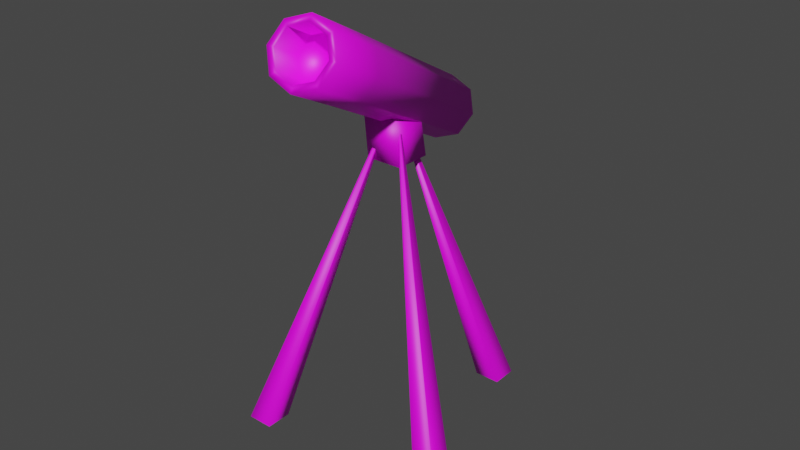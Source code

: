 # Source: Teleskope.blend  (saved by Blender 3.6.11; exported with 4.5.12 LTS)
import bpy
from mathutils import Matrix  # noqa: F401  (used for matrix-valued properties, if any)

bpy.ops.wm.read_factory_settings(use_empty=True)
scene = bpy.context.scene
scene.name = 'Scene'

# ---- collections
col_collection = bpy.data.collections.new('Collection'); scene.collection.children.link(col_collection)

# ---- images (referenced by path relative to the original .blend; pixels are not part of the script)
import os
ASSET_DIR = os.environ.get("B2B_ASSET_DIR", "")  # directory of the original .blend (textures are referenced by path, not embedded)
HERE = os.path.dirname(os.path.abspath(__file__))  # packed textures are extracted next to this script under _unpacked/

def load_image(name, relpath, width, height, colorspace="sRGB"):
    """Load a texture the original file referenced (path relative to the .blend, or extracted next to this script)."""
    p = next((c for c in (os.path.join(HERE, relpath), os.path.join(ASSET_DIR, relpath)) if relpath and os.path.exists(c)), "")
    if p:
        img = bpy.data.images.load(p, check_existing=True)
        img.name = name
    else:  # same state as the original file: an image datablock whose file is absent (Cycles renders it pink)
        img = bpy.data.images.new(name, width, height)
        img.source = "FILE"
        img.filepath = "//" + (relpath or name)
    img.colorspace_settings.name = colorspace
    return img
img_dungeons_2_texture_01_a_png = load_image('Dungeons_2_Texture_01_A.png', 'Dungeons_2_Texture_01_A.png', 1024, 1024, 'sRGB')

# ---- materials (node trees are filled in below, after node groups)
mat_material = bpy.data.materials.new('Material')
mat_material.alpha_threshold = 0.0
mat_material.use_transparent_shadow = False
mat_material.roughness = 0.5
mat_material.line_color = (0.0, 0.0, 0.0, 1.0)

# ---- material node trees
mat_material.use_nodes = True; mat_material.node_tree.nodes.clear()
_N = mat_material.node_tree.nodes; _L = mat_material.node_tree.links
n0 = _N.new('ShaderNodeOutputMaterial'); n0.name = 'Material Output'; n0.location = (300, 300)
n1 = _N.new('ShaderNodeBsdfPrincipled'); n1.name = 'Principled BSDF'; n1.location = (10, 300)
n1.distribution = 'GGX'
n1.subsurface_method = 'RANDOM_WALK_SKIN'
n1.inputs[3].default_value = 1.45
n1.inputs[27].default_value = (0.0, 0.0, 0.0, 1.0)
n1.inputs[28].default_value = 1.0
n2 = _N.new('ShaderNodeTexImage'); n2.name = 'Image Texture'; n2.location = (-349, 87)
n2.image = img_dungeons_2_texture_01_a_png
_L.new(n1.outputs[0], n0.inputs[0])
_L.new(n2.outputs[0], n1.inputs[0])
n0.is_active_output = True

# ---- world
world_world = bpy.data.worlds.new('World'); scene.world = world_world
world_world.use_nodes = True; world_world.node_tree.nodes.clear()
_N = world_world.node_tree.nodes; _L = world_world.node_tree.links
n0 = _N.new('ShaderNodeOutputWorld'); n0.name = 'World Output'; n0.location = (300, 300)
n1 = _N.new('ShaderNodeBackground'); n1.name = 'Background'; n1.location = (10, 300)
n1.inputs[0].default_value = (0.05088, 0.05088, 0.05088, 1.0)
_L.new(n1.outputs[0], n0.inputs[0])
n0.is_active_output = True
world_world.color = (0.05088, 0.05088, 0.05088)
world_world.use_sun_shadow = False
world_world.sun_shadow_jitter_overblur = 0.0

# ---- meshes
me_cube = bpy.data.meshes.new('Cube')
me_cube.from_pydata([(1.0, 1.0, -0.8072), (1.0, -1.0, -0.8072), (-1.0, 1.0, -0.8072), (-1.0, -1.0, -0.8072), (-6.912, 18.5, -0.8072), (-6.912, 16.5, -0.8072), (-8.912, 18.5, -0.8072), (-8.912, 16.5, -0.8072), (-16.66, 2.915, -0.8072), (-16.66, 0.9153, -0.8072), (-18.66, 2.915, -0.8072), (-18.66, 0.9153, -0.8072), (-7.917, 5.575, 24.31), (-8.044, 5.575, 24.31), (-7.917, 5.696, 24.28), (-8.044, 5.696, 24.28), (-8.42, 6.633, 23.97), (-8.548, 6.633, 23.97), (-8.42, 6.754, 23.93), (-8.548, 6.754, 23.93), (-9.04, 5.691, 24.28), (-9.167, 5.691, 24.28), (-9.04, 5.812, 24.24), (-9.167, 5.812, 24.24), (-10.37, 5.381, 21.38), (-10.37, 5.044, 24.67), (-10.37, 8.053, 21.38), (-10.37, 7.583, 23.84), (-7.699, 5.381, 21.38), (-7.699, 5.044, 24.67), (-7.699, 8.053, 21.38), (-7.699, 7.583, 23.84), (-10.65, 14.16, 23.23), (-7.814, 1.585, 31.28), (-9.994, 14.16, 22.94), (-6.23, 1.581, 30.6), (-9.707, 13.92, 22.34), (-5.536, 0.9868, 29.13), (-9.956, 13.57, 21.77), (-6.138, 0.1513, 27.75), (-10.6, 13.33, 21.56), (-7.684, -0.4364, 27.25), (-11.25, 13.33, 21.85), (-9.268, -0.4318, 27.94), (-11.54, 13.58, 22.45), (-9.962, 0.1622, 29.4), (-11.29, 13.92, 23.02), (-9.36, 0.9977, 30.79), (-5.247, -2.943, 32.9), (-6.831, -2.938, 33.59), (-4.553, -3.537, 31.44), (-5.155, -4.372, 30.05), (-6.7, -4.96, 29.56), (-8.284, -4.955, 30.24), (-8.979, -4.361, 31.7), (-8.377, -3.526, 33.09), (-5.582, -3.165, 32.61), (-6.817, -3.161, 33.14), (-8.021, -3.619, 32.75), (-8.49, -4.27, 31.68), (-7.949, -4.733, 30.53), (-6.715, -4.737, 30.0), (-5.51, -4.279, 30.39), (-5.041, -3.628, 31.46), (-6.075, -0.8995, 31.45), (-7.309, -0.896, 31.99), (-5.534, -1.362, 30.31), (-8.514, -1.354, 31.6), (-8.983, -2.005, 30.52), (-8.442, -2.468, 29.38), (-7.207, -2.471, 28.85), (-6.003, -2.014, 29.23), (-10.69, 14.76, 24.41), (-9.104, 14.75, 23.72), (-8.409, 14.16, 22.26), (-9.011, 13.32, 20.87), (-10.56, 12.73, 20.38), (-12.14, 12.74, 21.07), (-12.84, 13.33, 22.53), (-12.23, 14.17, 23.92), (-11.2, 16.49, 21.35), (-10.97, 16.49, 21.26), (-10.88, 16.41, 21.05), (-10.96, 16.29, 20.85), (-11.18, 16.21, 20.79), (-11.4, 16.21, 20.88), (-11.5, 16.29, 21.09), (-11.42, 16.41, 21.28), (-11.22, 16.77, 21.9), (-10.56, 16.77, 21.62), (-10.27, 16.52, 21.01), (-10.52, 16.18, 20.44), (-11.16, 15.93, 20.24), (-11.82, 15.94, 20.52), (-12.1, 16.18, 21.12), (-11.85, 16.53, 21.7), (-11.03, 15.72, 21.75), (-10.81, 15.72, 21.65), (-10.71, 15.63, 21.45), (-10.79, 15.52, 21.25), (-11.01, 15.43, 21.18), (-11.23, 15.43, 21.28), (-11.33, 15.52, 21.48), (-11.25, 15.63, 21.68)], [], [(5, 4, 18, 16), (4, 6, 19, 18), (7, 5, 16, 17), (14, 15, 13, 12), (18, 19, 17, 16), (22, 23, 21, 20), (2, 3, 13, 15), (10, 11, 21, 23), (3, 1, 12, 13), (11, 9, 20, 21), (0, 2, 15, 14), (8, 10, 23, 22), (1, 0, 14, 12), (9, 8, 22, 20), (6, 7, 17, 19), (24, 25, 27, 26), (26, 27, 31, 30), (30, 31, 29, 28), (28, 29, 25, 24), (26, 30, 28, 24), (31, 27, 25, 29), (72, 33, 35, 73), (73, 35, 37, 74), (74, 37, 39, 75), (75, 39, 41, 76), (76, 41, 43, 77), (77, 43, 45, 78), (33, 47, 55, 49), (78, 45, 47, 79), (79, 47, 33, 72), (46, 32, 88, 95), (60, 61, 70, 69), (35, 33, 49, 48), (39, 37, 50, 51), (45, 43, 53, 54), (41, 39, 51, 52), (47, 45, 54, 55), (37, 35, 48, 50), (43, 41, 52, 53), (48, 49, 57, 56), (49, 55, 58, 57), (55, 54, 59, 58), (54, 53, 60, 59), (53, 52, 61, 60), (52, 51, 62, 61), (51, 50, 63, 62), (50, 48, 56, 63), (64, 65, 67, 68, 69, 70, 71, 66), (58, 59, 68, 67), (63, 56, 64, 66), (61, 62, 71, 70), (59, 60, 69, 68), (57, 58, 67, 65), (56, 57, 65, 64), (62, 63, 66, 71), (34, 32, 72, 73), (36, 34, 73, 74), (38, 36, 74, 75), (40, 38, 75, 76), (42, 40, 76, 77), (44, 42, 77, 78), (46, 44, 78, 79), (32, 46, 79, 72), (85, 86, 102, 101), (42, 44, 94, 93), (38, 40, 92, 91), (34, 36, 90, 89), (44, 46, 95, 94), (40, 42, 93, 92), (36, 38, 91, 90), (32, 34, 89, 88), (81, 80, 88, 89), (82, 81, 89, 90), (83, 82, 90, 91), (84, 83, 91, 92), (85, 84, 92, 93), (86, 85, 93, 94), (87, 86, 94, 95), (80, 87, 95, 88), (96, 97, 98, 99, 100, 101, 102, 103), (83, 84, 100, 99), (81, 82, 98, 97), (86, 87, 103, 102), (84, 85, 101, 100), (82, 83, 99, 98), (80, 81, 97, 96), (87, 80, 96, 103)])
me_cube.polygons.foreach_set('use_smooth', [True] * 87)
_uv = me_cube.uv_layers.new(name='UVMap')
_uv.uv.foreach_set('vector', [0.3313, 0.1177, 0.3313, 0.1152, 0.3313, 0.1152, 0.3313, 0.1177, 0.3313, 0.1152, 0.3313, 0.1128, 0.3313, 0.1128, 0.3313, 0.1152, 0.3313, 0.1201, 0.3313, 0.1177, 0.3313, 0.1177, 0.3313, 0.1201, 0.3313, 0.1152, 0.3338, 0.1152, 0.3338, 0.1177, 0.3313, 0.1177, 0.3313, 0.1152, 0.3338, 0.1152, 0.3338, 0.1177, 0.3313, 0.1177, 0.3313, 0.1152, 0.3338, 0.1152, 0.3338, 0.1177, 0.3313, 0.1177, 0.3313, 0.1128, 0.3313, 0.1103, 0.3313, 0.1103, 0.3313, 0.1128, 0.3313, 0.1128, 0.3313, 0.1103, 0.3313, 0.1103, 0.3313, 0.1128, 0.3313, 0.1201, 0.3313, 0.1177, 0.3313, 0.1177, 0.3313, 0.1201, 0.3313, 0.1201, 0.3313, 0.1177, 0.3313, 0.1177, 0.3313, 0.1201, 0.3313, 0.1152, 0.3313, 0.1128, 0.3313, 0.1128, 0.3313, 0.1152, 0.3313, 0.1152, 0.3313, 0.1128, 0.3313, 0.1128, 0.3313, 0.1152, 0.3313, 0.1177, 0.3313, 0.1152, 0.3313, 0.1152, 0.3313, 0.1177, 0.3313, 0.1177, 0.3313, 0.1152, 0.3313, 0.1152, 0.3313, 0.1177, 0.3313, 0.1128, 0.3313, 0.1103, 0.3313, 0.1103, 0.3313, 0.1128, 0.3289, 0.1103, 0.3313, 0.1103, 0.3313, 0.1128, 0.3289, 0.1128, 0.3289, 0.1128, 0.3313, 0.1128, 0.3313, 0.1152, 0.3289, 0.1152, 0.3289, 0.1152, 0.3313, 0.1152, 0.3313, 0.1177, 0.3289, 0.1177, 0.3289, 0.1177, 0.3313, 0.1177, 0.3313, 0.1201, 0.3289, 0.1201, 0.3264, 0.1152, 0.3289, 0.1152, 0.3289, 0.1177, 0.3264, 0.1177, 0.3313, 0.1152, 0.3338, 0.1152, 0.3338, 0.1177, 0.3313, 0.1177, 0.335, 0.1152, 0.335, 0.1201, 0.3338, 0.1201, 0.3338, 0.1152, 0.3338, 0.1152, 0.3338, 0.1201, 0.3325, 0.1201, 0.3325, 0.1152, 0.3325, 0.1152, 0.3325, 0.1201, 0.3313, 0.1201, 0.3313, 0.1152, 0.3313, 0.1152, 0.3313, 0.1201, 0.3301, 0.1201, 0.3301, 0.1152, 0.3301, 0.1152, 0.3301, 0.1201, 0.3289, 0.1201, 0.3289, 0.1152, 0.3289, 0.1152, 0.3289, 0.1201, 0.3276, 0.1201, 0.3276, 0.1152, 0.3252, 0.1201, 0.3264, 0.1201, 0.3264, 0.1201, 0.3252, 0.1201, 0.3276, 0.1152, 0.3276, 0.1201, 0.3264, 0.1201, 0.3264, 0.1152, 0.3264, 0.1152, 0.3264, 0.1201, 0.3252, 0.1201, 0.3252, 0.1152, 0.3318, 0.1135, 0.3325, 0.1138, 0.3325, 0.1138, 0.3318, 0.1135, 0.3263, 0.1115, 0.3276, 0.1109, 0.3276, 0.1109, 0.3263, 0.1115, 0.3338, 0.1201, 0.335, 0.1201, 0.335, 0.1201, 0.3338, 0.1201, 0.3313, 0.1201, 0.3325, 0.1201, 0.3325, 0.1201, 0.3313, 0.1201, 0.3276, 0.1201, 0.3289, 0.1201, 0.3289, 0.1201, 0.3276, 0.1201, 0.3301, 0.1201, 0.3313, 0.1201, 0.3313, 0.1201, 0.3301, 0.1201, 0.3264, 0.1201, 0.3276, 0.1201, 0.3276, 0.1201, 0.3264, 0.1201, 0.3325, 0.1201, 0.3338, 0.1201, 0.3338, 0.1201, 0.3325, 0.1201, 0.3289, 0.1201, 0.3301, 0.1201, 0.3301, 0.1201, 0.3289, 0.1201, 0.3293, 0.1144, 0.3276, 0.1151, 0.3276, 0.1146, 0.3289, 0.1141, 0.3276, 0.1151, 0.326, 0.1144, 0.3263, 0.1141, 0.3276, 0.1146, 0.326, 0.1144, 0.3253, 0.1128, 0.3258, 0.1128, 0.3263, 0.1141, 0.3253, 0.1128, 0.326, 0.1111, 0.3263, 0.1115, 0.3258, 0.1128, 0.326, 0.1111, 0.3276, 0.1104, 0.3276, 0.1109, 0.3263, 0.1115, 0.3276, 0.1104, 0.3293, 0.1111, 0.3289, 0.1115, 0.3276, 0.1109, 0.3293, 0.1111, 0.33, 0.1128, 0.3295, 0.1128, 0.3289, 0.1115, 0.33, 0.1128, 0.3293, 0.1144, 0.3289, 0.1141, 0.3295, 0.1128, 0.00656, 0.4045, 0.005263, 0.405, 0.003966, 0.4045, 0.003428, 0.4032, 0.003966, 0.4019, 0.005263, 0.4013, 0.00656, 0.4019, 0.007098, 0.4032, 0.3263, 0.1141, 0.3258, 0.1128, 0.3258, 0.1128, 0.3263, 0.1141, 0.3295, 0.1128, 0.3289, 0.1141, 0.3289, 0.1141, 0.3295, 0.1128, 0.3276, 0.1109, 0.3289, 0.1115, 0.3289, 0.1115, 0.3276, 0.1109, 0.3258, 0.1128, 0.3263, 0.1115, 0.3263, 0.1115, 0.3258, 0.1128, 0.3276, 0.1146, 0.3263, 0.1141, 0.3263, 0.1141, 0.3276, 0.1146, 0.3289, 0.1141, 0.3276, 0.1146, 0.3276, 0.1146, 0.3289, 0.1141, 0.3289, 0.1115, 0.3295, 0.1128, 0.3295, 0.1128, 0.3289, 0.1115, 0.3332, 0.1135, 0.3325, 0.1138, 0.3325, 0.1151, 0.3342, 0.1144, 0.3335, 0.1128, 0.3332, 0.1135, 0.3342, 0.1144, 0.3349, 0.1128, 0.3332, 0.1121, 0.3335, 0.1128, 0.3349, 0.1128, 0.3342, 0.1111, 0.3325, 0.1118, 0.3332, 0.1121, 0.3342, 0.1111, 0.3325, 0.1104, 0.3318, 0.1121, 0.3325, 0.1118, 0.3325, 0.1104, 0.3309, 0.1111, 0.3316, 0.1128, 0.3318, 0.1121, 0.3309, 0.1111, 0.3302, 0.1128, 0.3318, 0.1135, 0.3316, 0.1128, 0.3302, 0.1128, 0.3309, 0.1144, 0.3325, 0.1138, 0.3318, 0.1135, 0.3309, 0.1144, 0.3325, 0.1151, 0.3323, 0.1125, 0.3322, 0.1128, 0.3322, 0.1128, 0.3323, 0.1125, 0.3318, 0.1121, 0.3316, 0.1128, 0.3316, 0.1128, 0.3318, 0.1121, 0.3332, 0.1121, 0.3325, 0.1118, 0.3325, 0.1118, 0.3332, 0.1121, 0.3332, 0.1135, 0.3335, 0.1128, 0.3335, 0.1128, 0.3332, 0.1135, 0.3316, 0.1128, 0.3318, 0.1135, 0.3318, 0.1135, 0.3316, 0.1128, 0.3325, 0.1118, 0.3318, 0.1121, 0.3318, 0.1121, 0.3325, 0.1118, 0.3335, 0.1128, 0.3332, 0.1121, 0.3332, 0.1121, 0.3335, 0.1128, 0.3325, 0.1138, 0.3332, 0.1135, 0.3332, 0.1135, 0.3325, 0.1138, 0.3328, 0.113, 0.3325, 0.1131, 0.3325, 0.1138, 0.3332, 0.1135, 0.3329, 0.1128, 0.3328, 0.113, 0.3332, 0.1135, 0.3335, 0.1128, 0.3328, 0.1125, 0.3329, 0.1128, 0.3335, 0.1128, 0.3332, 0.1121, 0.3325, 0.1125, 0.3328, 0.1125, 0.3332, 0.1121, 0.3325, 0.1118, 0.3323, 0.1125, 0.3325, 0.1125, 0.3325, 0.1118, 0.3318, 0.1121, 0.3322, 0.1128, 0.3323, 0.1125, 0.3318, 0.1121, 0.3316, 0.1128, 0.3323, 0.113, 0.3322, 0.1128, 0.3316, 0.1128, 0.3318, 0.1135, 0.3325, 0.1131, 0.3323, 0.113, 0.3318, 0.1135, 0.3325, 0.1138, 0.3325, 0.1131, 0.3328, 0.113, 0.3329, 0.1128, 0.3328, 0.1125, 0.3325, 0.1125, 0.3323, 0.1125, 0.3322, 0.1128, 0.3323, 0.113, 0.3328, 0.1125, 0.3325, 0.1125, 0.3325, 0.1125, 0.3328, 0.1125, 0.3328, 0.113, 0.3329, 0.1128, 0.3329, 0.1128, 0.3328, 0.113, 0.3322, 0.1128, 0.3323, 0.113, 0.3323, 0.113, 0.3322, 0.1128, 0.3325, 0.1125, 0.3323, 0.1125, 0.3323, 0.1125, 0.3325, 0.1125, 0.3329, 0.1128, 0.3328, 0.1125, 0.3328, 0.1125, 0.3329, 0.1128, 0.3325, 0.1131, 0.3328, 0.113, 0.3328, 0.113, 0.3325, 0.1131, 0.3323, 0.113, 0.3325, 0.1131, 0.3325, 0.1131, 0.3323, 0.113])
me_cube.materials.append(mat_material)
me_cube.use_mirror_vertex_groups = False
me_cube.update()

# ---- objects
ob_cube = bpy.data.objects.new('Cube', me_cube)

# ---- transforms, parenting, visibility, modifiers, constraints
ob_cube.location = (2.016, -1.558, 0.0)
ob_cube.scale = (0.2041, 0.2041, 0.2041)
ob_cube.lock_rotations_4d = False
ob_cube.empty_display_type = 'ARROWS'
ob_cube.lineart.crease_threshold = 0.0

# ---- collection membership
col_collection.objects.link(ob_cube)

# ---- scene / render settings (as saved in the file)
scene.frame_start = 1; scene.frame_end = 250; scene.frame_set(1)
scene.render.engine = 'BLENDER_EEVEE_NEXT'
scene.cycles.sampling_pattern = 'TABULATED_SOBOL'
scene.view_settings.view_transform = 'Filmic'
bpy.context.view_layer.update()

# ---- added for rendering (the .blend has no active camera and no usable light): camera, sun
cam_auto = bpy.data.cameras.new('AutoCamera')
cam_auto.lens = 50.0
cam_auto.sensor_width = 36.0
cam_auto.clip_end = 1000.0
ob_auto_camera = bpy.data.objects.new('AutoCamera', cam_auto)
scene.collection.objects.link(ob_auto_camera)
ob_auto_camera.location = (8.90779, -10.6082, 10.2999)
ob_auto_camera.rotation_euler = (1.09748, -7.21219e-08, 0.694738)
scene.camera = ob_auto_camera
light_auto_sun = bpy.data.lights.new('AutoSun', 'SUN')
light_auto_sun.energy = 3.0
light_auto_sun.angle = 0.0523599
ob_auto_sun = bpy.data.objects.new('AutoSun', light_auto_sun)
scene.collection.objects.link(ob_auto_sun)
ob_auto_sun.rotation_euler = (0.872665, 0.174533, 0.523599)
bpy.context.view_layer.update()
